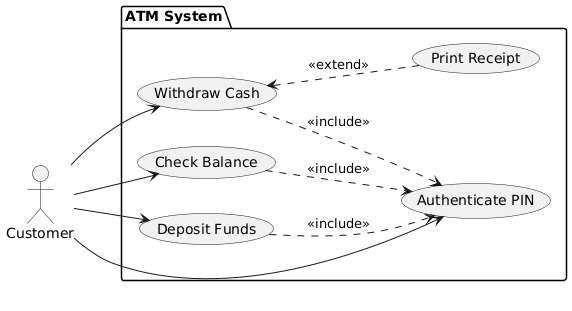

The diagram above was rendered by PlantUML. Its source (embedded in the PNG):
@startuml
left to right direction
actor "Customer" as Cust


package "ATM System" {
  usecase "Authenticate PIN" as Auth
  usecase "Withdraw Cash" as Withdraw
  usecase "Check Balance" as Balance
  usecase "Deposit Funds" as Deposit
  usecase "Print Receipt" as Receipt
}

Cust --> Auth
Cust --> Withdraw
Cust --> Balance
Cust --> Deposit

Withdraw ..> Auth : <<include>>
Balance ..> Auth : <<include>>
Deposit ..> Auth : <<include>>
Withdraw <.. Receipt : <<extend>>
@enduml